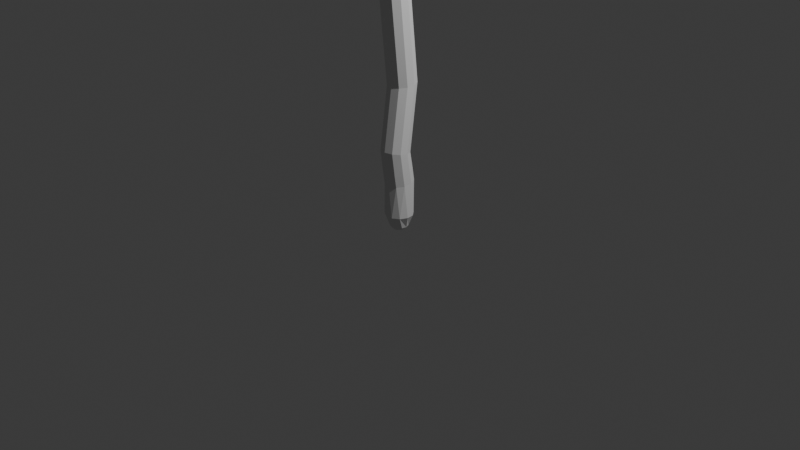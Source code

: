 # Source: staff.blend  (saved by Blender 4.0.36; exported with 4.5.12 LTS)
import bpy
from mathutils import Matrix  # noqa: F401  (used for matrix-valued properties, if any)

bpy.ops.wm.read_factory_settings(use_empty=True)
scene = bpy.context.scene
scene.name = 'Scene'

# ---- collections
col_collection = bpy.data.collections.new('Collection'); scene.collection.children.link(col_collection)

# ---- world
world_world = bpy.data.worlds.new('World'); scene.world = world_world
world_world.use_nodes = True; world_world.node_tree.nodes.clear()
_N = world_world.node_tree.nodes; _L = world_world.node_tree.links
n0 = _N.new('ShaderNodeOutputWorld'); n0.name = 'World Output'; n0.location = (300, 300)
n1 = _N.new('ShaderNodeBackground'); n1.name = 'Background'; n1.location = (10, 300)
n1.inputs[0].default_value = (0.05088, 0.05088, 0.05088, 1.0)
_L.new(n1.outputs[0], n0.inputs[0])
n0.is_active_output = True
world_world.color = (0.05088, 0.05088, 0.05088)
world_world.use_sun_shadow = False
world_world.sun_shadow_jitter_overblur = 0.0

# ---- cameras
cam_camera = bpy.data.cameras.new('Camera')
cam_camera.clip_end = 100.0
cam_camera.ortho_scale = 7.314

# ---- lights
light_light = bpy.data.lights.new('Light', 'POINT')
light_light.transmission_factor = 0.0
light_light.use_soft_falloff = False
light_light.energy = 1000.0
light_light.shadow_soft_size = 0.1
light_light.shadow_maximum_resolution = 0.006
light_light.use_absolute_resolution = True

# ---- meshes
me_cylinder = bpy.data.meshes.new('Cylinder')
me_cylinder.from_pydata([(-0.167, 0.6127, -1.0), (0.0, 1.0, 1.0), (0.1907, 0.6057, -1.0), (0.5406, 0.8413, 1.0), (0.4879, 0.4065, -1.0), (0.9096, 0.4154, 1.0), (0.6302, 0.07814, -1.0), (0.9898, -0.1423, 1.0), (0.5724, -0.275, -1.0), (0.7557, -0.6549, 1.0), (0.3329, -0.5408, -1.0), (0.2817, -0.9595, 1.0), (-0.01235, -0.6349, -1.0), (-0.2817, -0.9595, 1.0), (-0.3537, -0.5275, -1.0), (-0.7557, -0.6549, 1.0), (-0.5827, -0.2525, -1.0), (-0.9898, -0.1423, 1.0), (-0.6267, 0.1026, -1.0), (-0.9096, 0.4154, 1.0), (-0.4718, 0.4251, -1.0), (-0.5406, 0.8413, 1.0), (-0.167, 0.6127, -1.0), (0.1907, 0.6057, -1.0), (0.4879, 0.4065, -1.0), (0.6302, 0.07814, -1.0), (0.5724, -0.275, -1.0), (0.3329, -0.5408, -1.0), (-0.01235, -0.6349, -1.0), (-0.3537, -0.5275, -1.0), (-0.5827, -0.2525, -1.0), (-0.6267, 0.1026, -1.0), (-0.4718, 0.4251, -1.0), (-0.167, 0.6127, -1.0), (0.1907, 0.6057, -1.0), (0.4879, 0.4065, -1.0), (0.6302, 0.07814, -1.0), (0.5724, -0.275, -1.0), (0.3329, -0.5408, -1.0), (-0.01235, -0.6349, -1.0), (-0.3537, -0.5275, -1.0), (-0.5827, -0.2525, -1.0), (-0.6267, 0.1026, -1.0), (-0.4718, 0.4251, -1.0), (-0.1152, 0.4227, -1.467), (0.1316, 0.4179, -1.467), (0.3367, 0.2804, -1.467), (0.4348, 0.05391, -1.467), (0.395, -0.1897, -1.467), (0.2297, -0.3731, -1.467), (-0.008519, -0.4381, -1.467), (-0.244, -0.3639, -1.467), (-0.402, -0.1742, -1.467), (-0.4324, 0.07078, -1.467), (-0.3255, 0.2933, -1.467), (-0.1187, 0.1659, -1.608), (-0.01012, 0.2037, -1.608), (0.1016, 0.1769, -1.608), (0.1811, 0.09384, -1.608), (0.2031, -0.01897, -1.608), (0.1606, -0.1258, -1.608), (0.06711, -0.1926, -1.608), (-0.04768, -0.1983, -1.608), (-0.1473, -0.1411, -1.608), (-0.2002, -0.03901, -1.608), (-0.1895, 0.07542, -1.608), (0.5406, 0.8413, 1.0), (0.0, 1.0, 1.0), (0.9096, 0.4154, 1.0), (0.9898, -0.1423, 1.0), (0.7557, -0.6549, 1.0), (0.2817, -0.9595, 1.0), (-0.2817, -0.9595, 1.0), (-0.7557, -0.6549, 1.0), (-0.9898, -0.1423, 1.0), (-0.9096, 0.4154, 1.0), (-0.5406, 0.8413, 1.0), (0.7308, 0.6744, 6.735), (0.2457, 0.9576, 6.835), (0.9838, 0.177, 6.558), (0.9245, -0.3765, 6.361), (0.5717, -0.8105, 6.207), (0.03735, -0.9872, 6.144), (-0.5088, -0.8504, 6.193), (-0.8935, -0.4437, 6.338), (-0.9944, 0.104, 6.532), (-0.7797, 0.6186, 6.715), (-0.3174, 0.9368, 6.828), (0.7308, 0.5489, 8.541), (0.2457, 0.8322, 8.641), (0.9838, 0.05158, 8.364), (0.9245, -0.502, 8.168), (0.5717, -0.936, 8.014), (0.03735, -1.113, 7.951), (-0.5088, -0.9759, 7.999), (-0.8935, -0.5691, 8.144), (-0.9944, -0.02146, 8.338), (-0.7797, 0.4932, 8.521), (-0.3174, 0.8114, 8.634), (0.7308, 0.5489, 8.541), (0.2457, 0.8322, 8.641), (0.9838, 0.05158, 8.364), (0.9245, -0.502, 8.168), (0.5717, -0.936, 8.014), (0.03735, -1.113, 7.951), (-0.5088, -0.9759, 7.999), (-0.8935, -0.5691, 8.144), (-0.9944, -0.02146, 8.338), (-0.7797, 0.4932, 8.521), (-0.3174, 0.8114, 8.634), (0.7308, 0.3207, 11.42), (0.2457, 0.6049, 11.33), (0.9838, -0.1783, 11.57), (0.9245, -0.7337, 11.73), (0.5717, -1.169, 11.87), (0.03735, -1.346, 11.92), (-0.5088, -1.209, 11.88), (-0.8935, -0.801, 11.75), (-0.9944, -0.2515, 11.59), (-0.7797, 0.2648, 11.43), (-0.3174, 0.5841, 11.34), (0.7308, 0.9331, 22.1), (0.2457, 1.218, 22.16), (0.9838, 0.4324, 21.98), (0.9245, -0.125, 21.85), (0.5717, -0.562, 21.75), (0.03735, -0.7399, 21.7), (-0.5088, -0.6022, 21.74), (-0.8935, -0.1926, 21.83), (-0.9944, 0.3588, 21.96), (-0.7797, 0.877, 22.08), (-0.3174, 1.197, 22.16), (0.7308, 0.1748, 38.57), (0.2457, 0.4615, 38.56), (0.9838, -0.3286, 38.6), (0.9245, -0.8888, 38.62), (0.5717, -1.328, 38.64), (0.03735, -1.507, 38.64), (-0.5088, -1.368, 38.64), (-0.8935, -0.9567, 38.62), (-0.9944, -0.4025, 38.6), (-0.7797, 0.1184, 38.58), (-0.3174, 0.4404, 38.56), (0.7308, 0.2236, 44.63), (0.2457, 0.5103, 44.64), (0.9838, -0.2798, 44.61), (0.9245, -0.8401, 44.6), (0.5717, -1.279, 44.58), (0.03734, -1.458, 44.58), (-0.5088, -1.32, 44.58), (-0.8935, -0.9081, 44.59), (-0.9944, -0.3538, 44.61), (-0.7797, 0.1671, 44.63), (-0.3174, 0.4892, 44.64), (0.7308, 0.2236, 44.63), (0.2457, 0.5103, 44.64), (0.9838, -0.2798, 44.61), (0.9245, -0.8401, 44.6), (0.5717, -1.279, 44.58), (0.03734, -1.458, 44.58), (-0.5088, -1.32, 44.58), (-0.8935, -0.9081, 44.59), (-0.9944, -0.3538, 44.61), (-0.7797, 0.1671, 44.63), (-0.3174, 0.4892, 44.64), (0.7308, 0.194, 49.25), (0.2457, 0.4799, 49.2), (0.9838, -0.3081, 49.33), (0.9245, -0.867, 49.42), (0.5717, -1.305, 49.49), (0.03734, -1.483, 49.52), (-0.5088, -1.345, 49.5), (-0.8935, -0.9347, 49.43), (-0.9944, -0.3819, 49.34), (-0.7797, 0.1377, 49.26), (-0.3174, 0.459, 49.2), (0.7308, 0.2615, 51.39), (0.2457, 0.5482, 51.38), (0.9838, -0.242, 51.39), (0.9245, -0.8023, 51.4), (0.5717, -1.242, 51.41), (0.03735, -1.42, 51.41), (-0.5088, -1.282, 51.41), (-0.8935, -0.8702, 51.4), (-0.9944, -0.3159, 51.39), (-0.7797, 0.205, 51.39), (-0.3174, 0.5271, 51.38), (0.7308, 0.2566, 57.45), (0.2457, 0.534, 57.61), (0.9838, -0.2305, 57.16), (0.9245, -0.7726, 56.84), (0.5717, -1.198, 56.59), (0.03735, -1.371, 56.49), (-0.5088, -1.237, 56.57), (-0.8935, -0.8384, 56.8), (-0.9944, -0.302, 57.12), (-0.7797, 0.202, 57.42), (-0.3174, 0.5137, 57.6), (0.7308, -0.04653, 60.0), (0.2457, 0.2166, 60.26), (0.9838, -0.5086, 59.55), (0.9245, -1.023, 59.05), (0.5717, -1.426, 58.65), (0.03735, -1.59, 58.49), (-0.5088, -1.463, 58.61), (-0.8935, -1.085, 58.98), (-0.9944, -0.5764, 59.48), (-0.7797, -0.09834, 59.95), (-0.3174, 0.1973, 60.24), (0.7308, -0.8886, 64.09), (0.2457, -0.6912, 64.56), (0.9838, -1.235, 63.26), (0.9245, -1.621, 62.35), (0.5717, -1.924, 61.63), (0.03734, -2.047, 61.33), (-0.5088, -1.951, 61.56), (-0.8935, -1.668, 62.23), (-0.9944, -1.286, 63.14), (-0.7797, -0.9275, 64.0), (-0.3174, -0.7057, 64.53), (0.7308, -2.549, 67.44), (0.2457, -2.462, 68.06), (0.9838, -2.702, 66.36), (0.9245, -2.872, 65.15), (0.5717, -3.006, 64.2), (0.03734, -3.06, 63.82), (-0.5089, -3.018, 64.12), (-0.8935, -2.893, 65.0), (-0.9944, -2.724, 66.2), (-0.7797, -2.566, 67.32), (-0.3174, -2.468, 68.02), (0.7308, -4.128, 68.38), (0.2457, -3.92, 68.83), (0.9838, -4.494, 67.6), (0.9245, -4.902, 66.73), (0.5717, -5.222, 66.05), (0.03734, -5.352, 65.77), (-0.5089, -5.251, 65.99), (-0.8935, -4.951, 66.62), (-0.9945, -4.548, 67.48), (-0.7797, -4.169, 68.29), (-0.3174, -3.935, 68.79), (0.7308, -4.92, 70.16), (0.2457, -4.659, 70.42), (0.9838, -5.379, 69.69), (0.9245, -5.89, 69.17), (0.5717, -6.29, 68.76), (0.03734, -6.453, 68.59), (-0.5089, -6.327, 68.72), (-0.8935, -5.952, 69.1), (-0.9945, -5.446, 69.62), (-0.7797, -4.972, 70.1), (-0.3174, -4.678, 70.4), (0.7308, -5.756, 74.17), (0.2457, -5.471, 74.24), (0.9838, -6.256, 74.04), (0.9245, -6.813, 73.9), (0.5717, -7.249, 73.78), (0.03734, -7.427, 73.74), (-0.5089, -7.289, 73.77), (-0.8935, -6.88, 73.88), (-0.9945, -6.33, 74.02), (-0.7797, -5.812, 74.16), (-0.3174, -5.492, 74.24), (0.7308, -6.122, 81.18), (0.2457, -5.835, 81.15), (0.9838, -6.624, 81.24), (0.9245, -7.184, 81.3), (0.5717, -7.623, 81.35), (0.03733, -7.801, 81.37), (-0.5089, -7.663, 81.36), (-0.8935, -7.252, 81.31), (-0.9945, -6.698, 81.25), (-0.7797, -6.178, 81.19), (-0.3174, -5.856, 81.15), (0.7308, -6.122, 81.18), (0.2457, -5.835, 81.15), (0.9838, -6.624, 81.24), (0.9245, -7.184, 81.3), (0.5717, -7.623, 81.35), (0.03733, -7.801, 81.37), (-0.5089, -7.663, 81.36), (-0.8935, -7.252, 81.31), (-0.9945, -6.698, 81.25), (-0.7797, -6.178, 81.19), (-0.3174, -5.856, 81.15), (0.2457, -5.471, 74.24), (0.7308, -6.118, 81.57), (0.2457, -5.835, 81.47), (0.9838, -6.614, 81.76), (0.9245, -7.167, 81.97), (0.5717, -7.6, 82.14), (0.03733, -7.776, 82.21), (-0.5089, -7.64, 82.15), (-0.8935, -7.234, 82.0), (-0.9945, -6.687, 81.79), (-0.7797, -6.173, 81.59), (-0.3174, -5.856, 81.47), (0.7308, -6.012, 84.34), (0.2457, -5.794, 83.91), (0.9838, -6.393, 85.08), (0.9245, -6.818, 85.91), (0.5717, -7.151, 86.55), (0.03733, -7.286, 86.82), (-0.5089, -7.181, 86.61), (-0.8935, -6.869, 86.01), (-0.9945, -6.449, 85.19), (-0.7797, -6.054, 84.42), (-0.3174, -5.81, 83.94), (0.7308, -5.586, 85.5), (0.2457, -5.407, 84.99), (0.9838, -5.899, 86.39), (0.9245, -6.248, 87.38), (0.5717, -6.521, 88.16), (0.03733, -6.632, 88.47), (-0.5089, -6.546, 88.23), (-0.8935, -6.29, 87.5), (-0.9945, -5.945, 86.52), (-0.7797, -5.621, 85.6), (-0.3174, -5.42, 85.03), (0.7308, -5.35, 86.06), (0.2457, -5.269, 85.44), (0.9838, -5.493, 87.16), (0.9245, -5.652, 88.37), (0.5717, -5.776, 89.32), (0.03733, -5.827, 89.71), (-0.5089, -5.788, 89.41), (-0.8935, -5.671, 88.52), (-0.9945, -5.514, 87.32), (-0.7797, -5.366, 86.19), (-0.3174, -5.275, 85.49), (0.7308, -4.532, 86.61), (0.2457, -4.451, 85.99), (0.9838, -4.675, 87.7), (0.9245, -4.834, 88.92), (0.5717, -4.959, 89.87), (0.03733, -5.009, 90.26), (-0.5089, -4.97, 89.96), (-0.8935, -4.853, 89.06), (-0.9945, -4.696, 87.86), (-0.7797, -4.548, 86.73), (-0.3174, -4.457, 86.03), (0.7307, -3.25, 87.47), (0.2457, -3.168, 86.85), (0.9838, -3.392, 88.56), (0.9245, -3.551, 89.78), (0.5717, -3.676, 90.73), (0.03733, -3.727, 91.12), (-0.5089, -3.687, 90.82), (-0.8935, -3.571, 89.92), (-0.9945, -3.413, 88.72), (-0.7797, -3.266, 87.59), (-0.3174, -3.174, 86.89), (0.7307, -2.571, 87.98), (0.2457, -2.566, 87.33), (0.9838, -2.579, 89.12), (0.9245, -2.588, 90.39), (0.5717, -2.595, 91.38), (0.03733, -2.598, 91.78), (-0.5089, -2.596, 91.47), (-0.8935, -2.589, 90.54), (-0.9945, -2.58, 89.29), (-0.7797, -2.572, 88.11), (-0.3174, -2.566, 87.38), (0.7307, -1.243, 88.08), (0.2457, -1.308, 87.44), (0.9838, -1.129, 89.19), (0.9245, -1.001, 90.42), (0.5717, -0.9016, 91.39), (0.03733, -0.861, 91.78), (-0.5089, -0.8924, 91.48), (-0.8935, -0.986, 90.57), (-0.9945, -1.112, 89.35), (-0.7797, -1.23, 88.2), (-0.3174, -1.303, 87.49), (0.7307, 0.1143, 87.45), (0.2457, -0.04044, 86.91), (0.9838, 0.3859, 88.41), (0.9245, 0.6882, 89.48), (0.5717, 0.9252, 90.31), (0.03733, 1.022, 90.65), (-0.5089, 0.947, 90.39), (-0.8935, 0.7248, 89.61), (-0.9945, 0.4258, 88.55), (-0.7797, 0.1447, 87.56), (-0.3174, -0.02908, 86.95), (0.7307, 1.34, 85.77), (0.2457, 1.117, 85.36), (0.9838, 1.731, 86.49), (0.9245, 2.166, 87.28), (0.5717, 2.507, 87.91), (0.03732, 2.646, 88.16), (-0.5089, 2.539, 87.97), (-0.8935, 2.219, 87.38), (-0.9945, 1.788, 86.59), (-0.7797, 1.384, 85.85), (-0.3174, 1.133, 85.39), (0.7307, 2.722, 82.2), (0.2457, 2.441, 82.07), (0.9838, 3.216, 82.42), (0.9245, 3.766, 82.66), (0.5717, 4.197, 82.85), (0.03732, 4.373, 82.93), (-0.5089, 4.237, 82.87), (-0.8935, 3.833, 82.69), (-0.9945, 3.289, 82.45), (-0.7797, 2.778, 82.22), (-0.3174, 2.462, 82.08), (0.6545, 3.193, 80.56), (0.3567, 2.898, 80.48), (0.7446, 3.598, 80.72), (0.5982, 3.985, 80.9), (0.2619, 4.23, 81.05), (-0.1576, 4.257, 81.11), (-0.527, 4.055, 81.07), (-0.7292, 3.69, 80.94), (-0.6998, 3.277, 80.76), (-0.4483, 2.948, 80.59), (-0.05442, 2.806, 80.49), (0.4161, 3.377, 79.82), (0.2179, 3.18, 79.76), (0.476, 3.646, 79.92), (0.3786, 3.904, 80.04), (0.1548, 4.067, 80.14), (-0.1244, 4.084, 80.18), (-0.3703, 3.95, 80.16), (-0.5048, 3.707, 80.07), (-0.4852, 3.433, 79.95), (-0.3178, 3.213, 79.84), (-0.05572, 3.119, 79.77), (0.2525, 3.483, 79.59), (0.1257, 3.357, 79.56), (0.2909, 3.655, 79.66), (0.2286, 3.82, 79.74), (0.08537, 3.924, 79.8), (-0.09323, 3.936, 79.83), (-0.2505, 3.85, 79.81), (-0.3366, 3.694, 79.75), (-0.3241, 3.519, 79.68), (-0.217, 3.378, 79.61), (-0.0493, 3.318, 79.56)], [], [(0, 1, 3, 2), (2, 3, 5, 4), (4, 5, 7, 6), (6, 7, 9, 8), (8, 9, 11, 10), (10, 11, 13, 12), (12, 13, 15, 14), (14, 15, 17, 16), (16, 17, 19, 18), (15, 13, 72, 73), (18, 19, 21, 20), (20, 21, 1, 0), (12, 14, 29, 28), (25, 26, 37, 36), (10, 12, 28, 27), (8, 10, 27, 26), (6, 8, 26, 25), (0, 2, 23, 22), (4, 6, 25, 24), (20, 0, 22, 32), (2, 4, 24, 23), (18, 20, 32, 31), (16, 18, 31, 30), (14, 16, 30, 29), (38, 39, 50, 49), (32, 22, 33, 43), (22, 23, 34, 33), (29, 30, 41, 40), (26, 27, 38, 37), (23, 24, 35, 34), (30, 31, 42, 41), (27, 28, 39, 38), (24, 25, 36, 35), (31, 32, 43, 42), (28, 29, 40, 39), (48, 49, 60, 59), (35, 36, 47, 46), (42, 43, 54, 53), (39, 40, 51, 50), (36, 37, 48, 47), (43, 33, 44, 54), (33, 34, 45, 44), (40, 41, 52, 51), (37, 38, 49, 48), (34, 35, 46, 45), (41, 42, 53, 52), (55, 56, 57, 58, 59, 60, 61, 62, 63, 64, 65), (45, 46, 57, 56), (52, 53, 64, 63), (49, 50, 61, 60), (46, 47, 58, 57), (53, 54, 65, 64), (50, 51, 62, 61), (47, 48, 59, 58), (54, 44, 55, 65), (44, 45, 56, 55), (51, 52, 63, 62), (68, 66, 77, 79), (13, 11, 71, 72), (11, 9, 70, 71), (9, 7, 69, 70), (3, 1, 67, 66), (7, 5, 68, 69), (1, 21, 76, 67), (5, 3, 66, 68), (21, 19, 75, 76), (19, 17, 74, 75), (17, 15, 73, 74), (81, 80, 91, 92), (75, 74, 85, 86), (72, 71, 82, 83), (69, 68, 79, 80), (76, 75, 86, 87), (73, 72, 83, 84), (70, 69, 80, 81), (67, 76, 87, 78), (66, 67, 78, 77), (74, 73, 84, 85), (71, 70, 81, 82), (97, 96, 107, 108), (78, 87, 98, 89), (77, 78, 89, 88), (85, 84, 95, 96), (82, 81, 92, 93), (79, 77, 88, 90), (86, 85, 96, 97), (83, 82, 93, 94), (80, 79, 90, 91), (87, 86, 97, 98), (84, 83, 94, 95), (103, 102, 113, 114), (94, 93, 104, 105), (91, 90, 101, 102), (98, 97, 108, 109), (95, 94, 105, 106), (92, 91, 102, 103), (89, 98, 109, 100), (88, 89, 100, 99), (96, 95, 106, 107), (93, 92, 103, 104), (90, 88, 99, 101), (116, 115, 126, 127), (100, 109, 120, 111), (99, 100, 111, 110), (107, 106, 117, 118), (104, 103, 114, 115), (101, 99, 110, 112), (108, 107, 118, 119), (105, 104, 115, 116), (102, 101, 112, 113), (109, 108, 119, 120), (106, 105, 116, 117), (122, 131, 142, 133), (113, 112, 123, 124), (120, 119, 130, 131), (117, 116, 127, 128), (114, 113, 124, 125), (111, 120, 131, 122), (110, 111, 122, 121), (118, 117, 128, 129), (115, 114, 125, 126), (112, 110, 121, 123), (119, 118, 129, 130), (138, 137, 148, 149), (121, 122, 133, 132), (129, 128, 139, 140), (126, 125, 136, 137), (123, 121, 132, 134), (130, 129, 140, 141), (127, 126, 137, 138), (124, 123, 134, 135), (131, 130, 141, 142), (128, 127, 138, 139), (125, 124, 135, 136), (143, 144, 155, 154), (135, 134, 145, 146), (142, 141, 152, 153), (139, 138, 149, 150), (136, 135, 146, 147), (133, 142, 153, 144), (132, 133, 144, 143), (140, 139, 150, 151), (137, 136, 147, 148), (134, 132, 143, 145), (141, 140, 151, 152), (157, 156, 167, 168), (151, 150, 161, 162), (148, 147, 158, 159), (145, 143, 154, 156), (152, 151, 162, 163), (149, 148, 159, 160), (146, 145, 156, 157), (153, 152, 163, 164), (150, 149, 160, 161), (147, 146, 157, 158), (144, 153, 164, 155), (172, 171, 182, 183), (164, 163, 174, 175), (161, 160, 171, 172), (158, 157, 168, 169), (155, 164, 175, 166), (154, 155, 166, 165), (162, 161, 172, 173), (159, 158, 169, 170), (156, 154, 165, 167), (163, 162, 173, 174), (160, 159, 170, 171), (178, 176, 187, 189), (169, 168, 179, 180), (166, 175, 186, 177), (165, 166, 177, 176), (173, 172, 183, 184), (170, 169, 180, 181), (167, 165, 176, 178), (174, 173, 184, 185), (171, 170, 181, 182), (168, 167, 178, 179), (175, 174, 185, 186), (191, 190, 201, 202), (185, 184, 195, 196), (182, 181, 192, 193), (179, 178, 189, 190), (186, 185, 196, 197), (183, 182, 193, 194), (180, 179, 190, 191), (177, 186, 197, 188), (176, 177, 188, 187), (184, 183, 194, 195), (181, 180, 191, 192), (207, 206, 217, 218), (188, 197, 208, 199), (187, 188, 199, 198), (195, 194, 205, 206), (192, 191, 202, 203), (189, 187, 198, 200), (196, 195, 206, 207), (193, 192, 203, 204), (190, 189, 200, 201), (197, 196, 207, 208), (194, 193, 204, 205), (213, 212, 223, 224), (204, 203, 214, 215), (201, 200, 211, 212), (208, 207, 218, 219), (205, 204, 215, 216), (202, 201, 212, 213), (199, 208, 219, 210), (198, 199, 210, 209), (206, 205, 216, 217), (203, 202, 213, 214), (200, 198, 209, 211), (226, 225, 236, 237), (210, 219, 230, 221), (209, 210, 221, 220), (217, 216, 227, 228), (214, 213, 224, 225), (211, 209, 220, 222), (218, 217, 228, 229), (215, 214, 225, 226), (212, 211, 222, 223), (219, 218, 229, 230), (216, 215, 226, 227), (232, 241, 252, 243), (223, 222, 233, 234), (230, 229, 240, 241), (227, 226, 237, 238), (224, 223, 234, 235), (221, 230, 241, 232), (220, 221, 232, 231), (228, 227, 238, 239), (225, 224, 235, 236), (222, 220, 231, 233), (229, 228, 239, 240), (248, 247, 258, 259), (231, 232, 243, 242), (239, 238, 249, 250), (236, 235, 246, 247), (233, 231, 242, 244), (240, 239, 250, 251), (237, 236, 247, 248), (234, 233, 244, 245), (241, 240, 251, 252), (238, 237, 248, 249), (235, 234, 245, 246), (253, 254, 265, 264), (245, 244, 255, 256), (252, 251, 262, 263), (249, 248, 259, 260), (246, 245, 256, 257), (243, 252, 263, 254), (242, 243, 254, 253), (250, 249, 260, 261), (247, 246, 257, 258), (244, 242, 253, 255), (251, 250, 261, 262), (261, 260, 271, 272), (258, 257, 268, 269), (255, 253, 264, 266), (262, 261, 272, 273), (259, 258, 269, 270), (256, 255, 266, 267), (263, 262, 273, 274), (260, 259, 270, 271), (257, 256, 267, 268), (254, 263, 274, 265), (267, 266, 277, 278), (280, 279, 291, 292), (274, 273, 284, 285), (271, 270, 281, 282), (268, 267, 278, 279), (265, 274, 285, 276), (264, 265, 276, 275), (272, 271, 282, 283), (269, 268, 279, 280), (254, 265, 276, 286), (266, 264, 275, 277), (273, 272, 283, 284), (270, 269, 280, 281), (295, 294, 305, 306), (277, 275, 287, 289), (284, 283, 295, 296), (281, 280, 292, 293), (278, 277, 289, 290), (285, 284, 296, 297), (282, 281, 293, 294), (279, 278, 290, 291), (276, 285, 297, 288), (275, 276, 288, 287), (283, 282, 294, 295), (301, 300, 311, 312), (292, 291, 302, 303), (289, 287, 298, 300), (296, 295, 306, 307), (293, 292, 303, 304), (290, 289, 300, 301), (297, 296, 307, 308), (294, 293, 304, 305), (291, 290, 301, 302), (288, 297, 308, 299), (287, 288, 299, 298), (314, 313, 324, 325), (308, 307, 318, 319), (305, 304, 315, 316), (302, 301, 312, 313), (299, 308, 319, 310), (298, 299, 310, 309), (306, 305, 316, 317), (303, 302, 313, 314), (300, 298, 309, 311), (307, 306, 317, 318), (304, 303, 314, 315), (330, 329, 340, 341), (311, 309, 320, 322), (318, 317, 328, 329), (315, 314, 325, 326), (312, 311, 322, 323), (319, 318, 329, 330), (316, 315, 326, 327), (313, 312, 323, 324), (310, 319, 330, 321), (309, 310, 321, 320), (317, 316, 327, 328), (338, 337, 348, 349), (327, 326, 337, 338), (324, 323, 334, 335), (321, 330, 341, 332), (320, 321, 332, 331), (328, 327, 338, 339), (325, 324, 335, 336), (322, 320, 331, 333), (329, 328, 339, 340), (326, 325, 336, 337), (323, 322, 333, 334), (346, 345, 356, 357), (335, 334, 345, 346), (332, 341, 352, 343), (331, 332, 343, 342), (339, 338, 349, 350), (336, 335, 346, 347), (333, 331, 342, 344), (340, 339, 350, 351), (337, 336, 347, 348), (334, 333, 344, 345), (341, 340, 351, 352), (359, 358, 369, 370), (343, 352, 363, 354), (342, 343, 354, 353), (350, 349, 360, 361), (347, 346, 357, 358), (344, 342, 353, 355), (351, 350, 361, 362), (348, 347, 358, 359), (345, 344, 355, 356), (352, 351, 362, 363), (349, 348, 359, 360), (374, 373, 384, 385), (356, 355, 366, 367), (363, 362, 373, 374), (360, 359, 370, 371), (357, 356, 367, 368), (354, 363, 374, 365), (353, 354, 365, 364), (361, 360, 371, 372), (358, 357, 368, 369), (355, 353, 364, 366), (362, 361, 372, 373), (380, 379, 390, 391), (371, 370, 381, 382), (368, 367, 378, 379), (365, 374, 385, 376), (364, 365, 376, 375), (372, 371, 382, 383), (369, 368, 379, 380), (366, 364, 375, 377), (373, 372, 383, 384), (370, 369, 380, 381), (367, 366, 377, 378), (393, 392, 403, 404), (377, 375, 386, 388), (384, 383, 394, 395), (381, 380, 391, 392), (378, 377, 388, 389), (385, 384, 395, 396), (382, 381, 392, 393), (379, 378, 389, 390), (376, 385, 396, 387), (375, 376, 387, 386), (383, 382, 393, 394), (399, 397, 408, 410), (390, 389, 400, 401), (387, 396, 407, 398), (386, 387, 398, 397), (394, 393, 404, 405), (391, 390, 401, 402), (388, 386, 397, 399), (395, 394, 405, 406), (392, 391, 402, 403), (389, 388, 399, 400), (396, 395, 406, 407), (415, 414, 425, 426), (406, 405, 416, 417), (403, 402, 413, 414), (400, 399, 410, 411), (407, 406, 417, 418), (404, 403, 414, 415), (401, 400, 411, 412), (398, 407, 418, 409), (397, 398, 409, 408), (405, 404, 415, 416), (402, 401, 412, 413), (429, 428, 439, 440), (412, 411, 422, 423), (409, 418, 429, 420), (408, 409, 420, 419), (416, 415, 426, 427), (413, 412, 423, 424), (410, 408, 419, 421), (417, 416, 427, 428), (414, 413, 424, 425), (411, 410, 421, 422), (418, 417, 428, 429), (430, 431, 440, 439, 438, 437, 436, 435, 434, 433, 432), (426, 425, 436, 437), (423, 422, 433, 434), (420, 429, 440, 431), (419, 420, 431, 430), (427, 426, 437, 438), (424, 423, 434, 435), (421, 419, 430, 432), (428, 427, 438, 439), (425, 424, 435, 436), (422, 421, 432, 433)])
_uv = me_cylinder.uv_layers.new(name='UVMap')
_uv.uv.foreach_set('vector', [1.0, 0.5, 1.0, 1.0, 0.9091, 1.0, 0.9091, 0.5, 0.9091, 0.5, 0.9091, 1.0, 0.8182, 1.0, 0.8182, 0.5, 0.8182, 0.5, 0.8182, 1.0, 0.7273, 1.0, 0.7273, 0.5, 0.7273, 0.5, 0.7273, 1.0, 0.6364, 1.0, 0.6364, 0.5, 0.6364, 0.5, 0.6364, 1.0, 0.5455, 1.0, 0.5455, 0.5, 0.5455, 0.5, 0.5455, 1.0, 0.4545, 1.0, 0.4545, 0.5, 0.4545, 0.5, 0.4545, 1.0, 0.3636, 1.0, 0.3636, 0.5, 0.3636, 0.5, 0.3636, 1.0, 0.2727, 1.0, 0.2727, 0.5, 0.2727, 0.5, 0.2727, 1.0, 0.1818, 1.0, 0.1818, 0.5, 0.3636, 1.0, 0.4545, 1.0, 0.4545, 1.0, 0.3636, 1.0, 0.1818, 0.5, 0.1818, 1.0, 0.09091, 1.0, 0.09091, 0.5, 0.09091, 0.5, 0.09091, 1.0, -1.788e-07, 1.0, -1.788e-07, 0.5, 0.4545, 0.5, 0.3636, 0.5, 0.3636, 0.5, 0.4545, 0.5, 0.7273, 0.5, 0.6364, 0.5, 0.6364, 0.5, 0.7273, 0.5, 0.5455, 0.5, 0.4545, 0.5, 0.4545, 0.5, 0.5455, 0.5, 0.6364, 0.5, 0.5455, 0.5, 0.5455, 0.5, 0.6364, 0.5, 0.7273, 0.5, 0.6364, 0.5, 0.6364, 0.5, 0.7273, 0.5, 1.0, 0.5, 0.9091, 0.5, 0.9091, 0.5, 1.0, 0.5, 0.8182, 0.5, 0.7273, 0.5, 0.7273, 0.5, 0.8182, 0.5, 0.09091, 0.5, -1.788e-07, 0.5, -1.788e-07, 0.5, 0.09091, 0.5, 0.9091, 0.5, 0.8182, 0.5, 0.8182, 0.5, 0.9091, 0.5, 0.1818, 0.5, 0.09091, 0.5, 0.09091, 0.5, 0.1818, 0.5, 0.2727, 0.5, 0.1818, 0.5, 0.1818, 0.5, 0.2727, 0.5, 0.3636, 0.5, 0.2727, 0.5, 0.2727, 0.5, 0.3636, 0.5, 0.5455, 0.5, 0.4545, 0.5, 0.4545, 0.5, 0.5455, 0.5, 0.09091, 0.5, -1.788e-07, 0.5, -1.788e-07, 0.5, 0.09091, 0.5, 1.0, 0.5, 0.9091, 0.5, 0.9091, 0.5, 1.0, 0.5, 0.3636, 0.5, 0.2727, 0.5, 0.2727, 0.5, 0.3636, 0.5, 0.6364, 0.5, 0.5455, 0.5, 0.5455, 0.5, 0.6364, 0.5, 0.9091, 0.5, 0.8182, 0.5, 0.8182, 0.5, 0.9091, 0.5, 0.2727, 0.5, 0.1818, 0.5, 0.1818, 0.5, 0.2727, 0.5, 0.5455, 0.5, 0.4545, 0.5, 0.4545, 0.5, 0.5455, 0.5, 0.8182, 0.5, 0.7273, 0.5, 0.7273, 0.5, 0.8182, 0.5, 0.1818, 0.5, 0.09091, 0.5, 0.09091, 0.5, 0.1818, 0.5, 0.4545, 0.5, 0.3636, 0.5, 0.3636, 0.5, 0.4545, 0.5, 0.6364, 0.5, 0.5455, 0.5, 0.5455, 0.5, 0.6364, 0.5, 0.8182, 0.5, 0.7273, 0.5, 0.7273, 0.5, 0.8182, 0.5, 0.1818, 0.5, 0.09091, 0.5, 0.09091, 0.5, 0.1818, 0.5, 0.4545, 0.5, 0.3636, 0.5, 0.3636, 0.5, 0.4545, 0.5, 0.7273, 0.5, 0.6364, 0.5, 0.6364, 0.5, 0.7273, 0.5, 0.09091, 0.5, -1.788e-07, 0.5, -1.788e-07, 0.5, 0.09091, 0.5, 1.0, 0.5, 0.9091, 0.5, 0.9091, 0.5, 1.0, 0.5, 0.3636, 0.5, 0.2727, 0.5, 0.2727, 0.5, 0.3636, 0.5, 0.6364, 0.5, 0.5455, 0.5, 0.5455, 0.5, 0.6364, 0.5, 0.9091, 0.5, 0.8182, 0.5, 0.8182, 0.5, 0.9091, 0.5, 0.2727, 0.5, 0.1818, 0.5, 0.1818, 0.5, 0.2727, 0.5, 0.75, 0.49, 0.8798, 0.4519, 0.9683, 0.3497, 0.9876, 0.2158, 0.9314, 0.09283, 0.8176, 0.01972, 0.6824, 0.01972, 0.5686, 0.09283, 0.5124, 0.2158, 0.5317, 0.3497, 0.6202, 0.4519, 0.9091, 0.5, 0.8182, 0.5, 0.8182, 0.5, 0.9091, 0.5, 0.2727, 0.5, 0.1818, 0.5, 0.1818, 0.5, 0.2727, 0.5, 0.5455, 0.5, 0.4545, 0.5, 0.4545, 0.5, 0.5455, 0.5, 0.8182, 0.5, 0.7273, 0.5, 0.7273, 0.5, 0.8182, 0.5, 0.1818, 0.5, 0.09091, 0.5, 0.09091, 0.5, 0.1818, 0.5, 0.4545, 0.5, 0.3636, 0.5, 0.3636, 0.5, 0.4545, 0.5, 0.7273, 0.5, 0.6364, 0.5, 0.6364, 0.5, 0.7273, 0.5, 0.09091, 0.5, -1.788e-07, 0.5, -1.788e-07, 0.5, 0.09091, 0.5, 1.0, 0.5, 0.9091, 0.5, 0.9091, 0.5, 1.0, 0.5, 0.3636, 0.5, 0.2727, 0.5, 0.2727, 0.5, 0.3636, 0.5, 0.8182, 1.0, 0.9091, 1.0, 0.9091, 1.0, 0.8182, 1.0, 0.4545, 1.0, 0.5455, 1.0, 0.5455, 1.0, 0.4545, 1.0, 0.5455, 1.0, 0.6364, 1.0, 0.6364, 1.0, 0.5455, 1.0, 0.6364, 1.0, 0.7273, 1.0, 0.7273, 1.0, 0.6364, 1.0, 0.9091, 1.0, 1.0, 1.0, 1.0, 1.0, 0.9091, 1.0, 0.7273, 1.0, 0.8182, 1.0, 0.8182, 1.0, 0.7273, 1.0, -1.788e-07, 1.0, 0.09091, 1.0, 0.09091, 1.0, -1.788e-07, 1.0, 0.8182, 1.0, 0.9091, 1.0, 0.9091, 1.0, 0.8182, 1.0, 0.09091, 1.0, 0.1818, 1.0, 0.1818, 1.0, 0.09091, 1.0, 0.1818, 1.0, 0.2727, 1.0, 0.2727, 1.0, 0.1818, 1.0, 0.2727, 1.0, 0.3636, 1.0, 0.3636, 1.0, 0.2727, 1.0, 0.6364, 1.0, 0.7273, 1.0, 0.7273, 1.0, 0.6364, 1.0, 0.1818, 1.0, 0.2727, 1.0, 0.2727, 1.0, 0.1818, 1.0, 0.4545, 1.0, 0.5455, 1.0, 0.5455, 1.0, 0.4545, 1.0, 0.7273, 1.0, 0.8182, 1.0, 0.8182, 1.0, 0.7273, 1.0, 0.09091, 1.0, 0.1818, 1.0, 0.1818, 1.0, 0.09091, 1.0, 0.3636, 1.0, 0.4545, 1.0, 0.4545, 1.0, 0.3636, 1.0, 0.6364, 1.0, 0.7273, 1.0, 0.7273, 1.0, 0.6364, 1.0, -1.788e-07, 1.0, 0.09091, 1.0, 0.09091, 1.0, -1.788e-07, 1.0, 0.9091, 1.0, 1.0, 1.0, 1.0, 1.0, 0.9091, 1.0, 0.2727, 1.0, 0.3636, 1.0, 0.3636, 1.0, 0.2727, 1.0, 0.5455, 1.0, 0.6364, 1.0, 0.6364, 1.0, 0.5455, 1.0, 0.1818, 1.0, 0.2727, 1.0, 0.2727, 1.0, 0.1818, 1.0, -1.788e-07, 1.0, 0.09091, 1.0, 0.09091, 1.0, -1.788e-07, 1.0, 0.9091, 1.0, 1.0, 1.0, 1.0, 1.0, 0.9091, 1.0, 0.2727, 1.0, 0.3636, 1.0, 0.3636, 1.0, 0.2727, 1.0, 0.5455, 1.0, 0.6364, 1.0, 0.6364, 1.0, 0.5455, 1.0, 0.8182, 1.0, 0.9091, 1.0, 0.9091, 1.0, 0.8182, 1.0, 0.1818, 1.0, 0.2727, 1.0, 0.2727, 1.0, 0.1818, 1.0, 0.4545, 1.0, 0.5455, 1.0, 0.5455, 1.0, 0.4545, 1.0, 0.7273, 1.0, 0.8182, 1.0, 0.8182, 1.0, 0.7273, 1.0, 0.09091, 1.0, 0.1818, 1.0, 0.1818, 1.0, 0.09091, 1.0, 0.3636, 1.0, 0.4545, 1.0, 0.4545, 1.0, 0.3636, 1.0, 0.6364, 1.0, 0.7273, 1.0, 0.7273, 1.0, 0.6364, 1.0, 0.4545, 1.0, 0.5455, 1.0, 0.5455, 1.0, 0.4545, 1.0, 0.7273, 1.0, 0.8182, 1.0, 0.8182, 1.0, 0.7273, 1.0, 0.09091, 1.0, 0.1818, 1.0, 0.1818, 1.0, 0.09091, 1.0, 0.3636, 1.0, 0.4545, 1.0, 0.4545, 1.0, 0.3636, 1.0, 0.6364, 1.0, 0.7273, 1.0, 0.7273, 1.0, 0.6364, 1.0, -1.788e-07, 1.0, 0.09091, 1.0, 0.09091, 1.0, -1.788e-07, 1.0, 0.9091, 1.0, 1.0, 1.0, 1.0, 1.0, 0.9091, 1.0, 0.2727, 1.0, 0.3636, 1.0, 0.3636, 1.0, 0.2727, 1.0, 0.5455, 1.0, 0.6364, 1.0, 0.6364, 1.0, 0.5455, 1.0, 0.8182, 1.0, 0.9091, 1.0, 0.9091, 1.0, 0.8182, 1.0, 0.4545, 1.0, 0.5455, 1.0, 0.5455, 1.0, 0.4545, 1.0, -1.788e-07, 1.0, 0.09091, 1.0, 0.09091, 1.0, -1.788e-07, 1.0, 0.9091, 1.0, 1.0, 1.0, 1.0, 1.0, 0.9091, 1.0, 0.2727, 1.0, 0.3636, 1.0, 0.3636, 1.0, 0.2727, 1.0, 0.5455, 1.0, 0.6364, 1.0, 0.6364, 1.0, 0.5455, 1.0, 0.8182, 1.0, 0.9091, 1.0, 0.9091, 1.0, 0.8182, 1.0, 0.1818, 1.0, 0.2727, 1.0, 0.2727, 1.0, 0.1818, 1.0, 0.4545, 1.0, 0.5455, 1.0, 0.5455, 1.0, 0.4545, 1.0, 0.7273, 1.0, 0.8182, 1.0, 0.8182, 1.0, 0.7273, 1.0, 0.09091, 1.0, 0.1818, 1.0, 0.1818, 1.0, 0.09091, 1.0, 0.3636, 1.0, 0.4545, 1.0, 0.4545, 1.0, 0.3636, 1.0, -1.788e-07, 1.0, 0.09091, 1.0, 0.09091, 1.0, -1.788e-07, 1.0, 0.7273, 1.0, 0.8182, 1.0, 0.8182, 1.0, 0.7273, 1.0, 0.09091, 1.0, 0.1818, 1.0, 0.1818, 1.0, 0.09091, 1.0, 0.3636, 1.0, 0.4545, 1.0, 0.4545, 1.0, 0.3636, 1.0, 0.6364, 1.0, 0.7273, 1.0, 0.7273, 1.0, 0.6364, 1.0, -1.788e-07, 1.0, 0.09091, 1.0, 0.09091, 1.0, -1.788e-07, 1.0, 0.9091, 1.0, 1.0, 1.0, 1.0, 1.0, 0.9091, 1.0, 0.2727, 1.0, 0.3636, 1.0, 0.3636, 1.0, 0.2727, 1.0, 0.5455, 1.0, 0.6364, 1.0, 0.6364, 1.0, 0.5455, 1.0, 0.8182, 1.0, 0.9091, 1.0, 0.9091, 1.0, 0.8182, 1.0, 0.1818, 1.0, 0.2727, 1.0, 0.2727, 1.0, 0.1818, 1.0, 0.4545, 1.0, 0.5455, 1.0, 0.5455, 1.0, 0.4545, 1.0, 0.9091, 1.0, 1.0, 1.0, 1.0, 1.0, 0.9091, 1.0, 0.2727, 1.0, 0.3636, 1.0, 0.3636, 1.0, 0.2727, 1.0, 0.5455, 1.0, 0.6364, 1.0, 0.6364, 1.0, 0.5455, 1.0, 0.8182, 1.0, 0.9091, 1.0, 0.9091, 1.0, 0.8182, 1.0, 0.1818, 1.0, 0.2727, 1.0, 0.2727, 1.0, 0.1818, 1.0, 0.4545, 1.0, 0.5455, 1.0, 0.5455, 1.0, 0.4545, 1.0, 0.7273, 1.0, 0.8182, 1.0, 0.8182, 1.0, 0.7273, 1.0, 0.09091, 1.0, 0.1818, 1.0, 0.1818, 1.0, 0.09091, 1.0, 0.3636, 1.0, 0.4545, 1.0, 0.4545, 1.0, 0.3636, 1.0, 0.6364, 1.0, 0.7273, 1.0, 0.7273, 1.0, 0.6364, 1.0, 0.9091, 1.0, 1.0, 1.0, 1.0, 1.0, 0.9091, 1.0, 0.7273, 1.0, 0.8182, 1.0, 0.8182, 1.0, 0.7273, 1.0, 0.09091, 1.0, 0.1818, 1.0, 0.1818, 1.0, 0.09091, 1.0, 0.3636, 1.0, 0.4545, 1.0, 0.4545, 1.0, 0.3636, 1.0, 0.6364, 1.0, 0.7273, 1.0, 0.7273, 1.0, 0.6364, 1.0, -1.788e-07, 1.0, 0.09091, 1.0, 0.09091, 1.0, -1.788e-07, 1.0, 0.9091, 1.0, 1.0, 1.0, 1.0, 1.0, 0.9091, 1.0, 0.2727, 1.0, 0.3636, 1.0, 0.3636, 1.0, 0.2727, 1.0, 0.5455, 1.0, 0.6364, 1.0, 0.6364, 1.0, 0.5455, 1.0, 0.8182, 1.0, 0.9091, 1.0, 0.9091, 1.0, 0.8182, 1.0, 0.1818, 1.0, 0.2727, 1.0, 0.2727, 1.0, 0.1818, 1.0, 0.7273, 1.0, 0.8182, 1.0, 0.8182, 1.0, 0.7273, 1.0, 0.2727, 1.0, 0.3636, 1.0, 0.3636, 1.0, 0.2727, 1.0, 0.5455, 1.0, 0.6364, 1.0, 0.6364, 1.0, 0.5455, 1.0, 0.8182, 1.0, 0.9091, 1.0, 0.9091, 1.0, 0.8182, 1.0, 0.1818, 1.0, 0.2727, 1.0, 0.2727, 1.0, 0.1818, 1.0, 0.4545, 1.0, 0.5455, 1.0, 0.5455, 1.0, 0.4545, 1.0, 0.7273, 1.0, 0.8182, 1.0, 0.8182, 1.0, 0.7273, 1.0, 0.09091, 1.0, 0.1818, 1.0, 0.1818, 1.0, 0.09091, 1.0, 0.3636, 1.0, 0.4545, 1.0, 0.4545, 1.0, 0.3636, 1.0, 0.6364, 1.0, 0.7273, 1.0, 0.7273, 1.0, 0.6364, 1.0, -1.788e-07, 1.0, 0.09091, 1.0, 0.09091, 1.0, -1.788e-07, 1.0, 0.3636, 1.0, 0.4545, 1.0, 0.4545, 1.0, 0.3636, 1.0, 0.09091, 1.0, 0.1818, 1.0, 0.1818, 1.0, 0.09091, 1.0, 0.3636, 1.0, 0.4545, 1.0, 0.4545, 1.0, 0.3636, 1.0, 0.6364, 1.0, 0.7273, 1.0, 0.7273, 1.0, 0.6364, 1.0, -1.788e-07, 1.0, 0.09091, 1.0, 0.09091, 1.0, -1.788e-07, 1.0, 0.9091, 1.0, 1.0, 1.0, 1.0, 1.0, 0.9091, 1.0, 0.2727, 1.0, 0.3636, 1.0, 0.3636, 1.0, 0.2727, 1.0, 0.5455, 1.0, 0.6364, 1.0, 0.6364, 1.0, 0.5455, 1.0, 0.8182, 1.0, 0.9091, 1.0, 0.9091, 1.0, 0.8182, 1.0, 0.1818, 1.0, 0.2727, 1.0, 0.2727, 1.0, 0.1818, 1.0, 0.4545, 1.0, 0.5455, 1.0, 0.5455, 1.0, 0.4545, 1.0, 0.8182, 1.0, 0.9091, 1.0, 0.9091, 1.0, 0.8182, 1.0, 0.6364, 1.0, 0.7273, 1.0, 0.7273, 1.0, 0.6364, 1.0, -1.788e-07, 1.0, 0.09091, 1.0, 0.09091, 1.0, -1.788e-07, 1.0, 0.9091, 1.0, 1.0, 1.0, 1.0, 1.0, 0.9091, 1.0, 0.2727, 1.0, 0.3636, 1.0, 0.3636, 1.0, 0.2727, 1.0, 0.5455, 1.0, 0.6364, 1.0, 0.6364, 1.0, 0.5455, 1.0, 0.8182, 1.0, 0.9091, 1.0, 0.9091, 1.0, 0.8182, 1.0, 0.1818, 1.0, 0.2727, 1.0, 0.2727, 1.0, 0.1818, 1.0, 0.4545, 1.0, 0.5455, 1.0, 0.5455, 1.0, 0.4545, 1.0, 0.7273, 1.0, 0.8182, 1.0, 0.8182, 1.0, 0.7273, 1.0, 0.09091, 1.0, 0.1818, 1.0, 0.1818, 1.0, 0.09091, 1.0, 0.6364, 1.0, 0.7273, 1.0, 0.7273, 1.0, 0.6364, 1.0, 0.1818, 1.0, 0.2727, 1.0, 0.2727, 1.0, 0.1818, 1.0, 0.4545, 1.0, 0.5455, 1.0, 0.5455, 1.0, 0.4545, 1.0, 0.7273, 1.0, 0.8182, 1.0, 0.8182, 1.0, 0.7273, 1.0, 0.09091, 1.0, 0.1818, 1.0, 0.1818, 1.0, 0.09091, 1.0, 0.3636, 1.0, 0.4545, 1.0, 0.4545, 1.0, 0.3636, 1.0, 0.6364, 1.0, 0.7273, 1.0, 0.7273, 1.0, 0.6364, 1.0, -1.788e-07, 1.0, 0.09091, 1.0, 0.09091, 1.0, -1.788e-07, 1.0, 0.9091, 1.0, 1.0, 1.0, 1.0, 1.0, 0.9091, 1.0, 0.2727, 1.0, 0.3636, 1.0, 0.3636, 1.0, 0.2727, 1.0, 0.5455, 1.0, 0.6364, 1.0, 0.6364, 1.0, 0.5455, 1.0, 0.1818, 1.0, 0.2727, 1.0, 0.2727, 1.0, 0.1818, 1.0, -1.788e-07, 1.0, 0.09091, 1.0, 0.09091, 1.0, -1.788e-07, 1.0, 0.9091, 1.0, 1.0, 1.0, 1.0, 1.0, 0.9091, 1.0, 0.2727, 1.0, 0.3636, 1.0, 0.3636, 1.0, 0.2727, 1.0, 0.5455, 1.0, 0.6364, 1.0, 0.6364, 1.0, 0.5455, 1.0, 0.8182, 1.0, 0.9091, 1.0, 0.9091, 1.0, 0.8182, 1.0, 0.1818, 1.0, 0.2727, 1.0, 0.2727, 1.0, 0.1818, 1.0, 0.4545, 1.0, 0.5455, 1.0, 0.5455, 1.0, 0.4545, 1.0, 0.7273, 1.0, 0.8182, 1.0, 0.8182, 1.0, 0.7273, 1.0, 0.09091, 1.0, 0.1818, 1.0, 0.1818, 1.0, 0.09091, 1.0, 0.3636, 1.0, 0.4545, 1.0, 0.4545, 1.0, 0.3636, 1.0, 0.6364, 1.0, 0.7273, 1.0, 0.7273, 1.0, 0.6364, 1.0, 0.4545, 1.0, 0.5455, 1.0, 0.5455, 1.0, 0.4545, 1.0, 0.7273, 1.0, 0.8182, 1.0, 0.8182, 1.0, 0.7273, 1.0, 0.09091, 1.0, 0.1818, 1.0, 0.1818, 1.0, 0.09091, 1.0, 0.3636, 1.0, 0.4545, 1.0, 0.4545, 1.0, 0.3636, 1.0, 0.6364, 1.0, 0.7273, 1.0, 0.7273, 1.0, 0.6364, 1.0, -1.788e-07, 1.0, 0.09091, 1.0, 0.09091, 1.0, -1.788e-07, 1.0, 0.9091, 1.0, 1.0, 1.0, 1.0, 1.0, 0.9091, 1.0, 0.2727, 1.0, 0.3636, 1.0, 0.3636, 1.0, 0.2727, 1.0, 0.5455, 1.0, 0.6364, 1.0, 0.6364, 1.0, 0.5455, 1.0, 0.8182, 1.0, 0.9091, 1.0, 0.9091, 1.0, 0.8182, 1.0, 0.4545, 1.0, 0.5455, 1.0, 0.5455, 1.0, 0.4545, 1.0, -1.788e-07, 1.0, 0.09091, 1.0, 0.09091, 1.0, -1.788e-07, 1.0, 0.9091, 1.0, 1.0, 1.0, 1.0, 1.0, 0.9091, 1.0, 0.2727, 1.0, 0.3636, 1.0, 0.3636, 1.0, 0.2727, 1.0, 0.5455, 1.0, 0.6364, 1.0, 0.6364, 1.0, 0.5455, 1.0, 0.8182, 1.0, 0.9091, 1.0, 0.9091, 1.0, 0.8182, 1.0, 0.1818, 1.0, 0.2727, 1.0, 0.2727, 1.0, 0.1818, 1.0, 0.4545, 1.0, 0.5455, 1.0, 0.5455, 1.0, 0.4545, 1.0, 0.7273, 1.0, 0.8182, 1.0, 0.8182, 1.0, 0.7273, 1.0, 0.09091, 1.0, 0.1818, 1.0, 0.1818, 1.0, 0.09091, 1.0, 0.3636, 1.0, 0.4545, 1.0, 0.4545, 1.0, 0.3636, 1.0, -1.788e-07, 1.0, 0.09091, 1.0, 0.09091, 1.0, -1.788e-07, 1.0, 0.7273, 1.0, 0.8182, 1.0, 0.8182, 1.0, 0.7273, 1.0, 0.09091, 1.0, 0.1818, 1.0, 0.1818, 1.0, 0.09091, 1.0, 0.3636, 1.0, 0.4545, 1.0, 0.4545, 1.0, 0.3636, 1.0, 0.6364, 1.0, 0.7273, 1.0, 0.7273, 1.0, 0.6364, 1.0, -1.788e-07, 1.0, 0.09091, 1.0, 0.09091, 1.0, -1.788e-07, 1.0, 0.9091, 1.0, 1.0, 1.0, 1.0, 1.0, 0.9091, 1.0, 0.2727, 1.0, 0.3636, 1.0, 0.3636, 1.0, 0.2727, 1.0, 0.5455, 1.0, 0.6364, 1.0, 0.6364, 1.0, 0.5455, 1.0, 0.8182, 1.0, 0.9091, 1.0, 0.9091, 1.0, 0.8182, 1.0, 0.1818, 1.0, 0.2727, 1.0, 0.2727, 1.0, 0.1818, 1.0, 0.4545, 1.0, 0.5455, 1.0, 0.5455, 1.0, 0.4545, 1.0, 0.9091, 1.0, 1.0, 1.0, 1.0, 1.0, 0.9091, 1.0, 0.2727, 1.0, 0.3636, 1.0, 0.3636, 1.0, 0.2727, 1.0, 0.5455, 1.0, 0.6364, 1.0, 0.6364, 1.0, 0.5455, 1.0, 0.8182, 1.0, 0.9091, 1.0, 0.9091, 1.0, 0.8182, 1.0, 0.1818, 1.0, 0.2727, 1.0, 0.2727, 1.0, 0.1818, 1.0, 0.4545, 1.0, 0.5455, 1.0, 0.5455, 1.0, 0.4545, 1.0, 0.7273, 1.0, 0.8182, 1.0, 0.8182, 1.0, 0.7273, 1.0, 0.09091, 1.0, 0.1818, 1.0, 0.1818, 1.0, 0.09091, 1.0, 0.3636, 1.0, 0.4545, 1.0, 0.4545, 1.0, 0.3636, 1.0, 0.6364, 1.0, 0.7273, 1.0, 0.7273, 1.0, 0.6364, 1.0, 0.9091, 1.0, 1.0, 1.0, 1.0, 1.0, 0.9091, 1.0, 0.7273, 1.0, 0.8182, 1.0, 0.8182, 1.0, 0.7273, 1.0, 0.09091, 1.0, 0.1818, 1.0, 0.1818, 1.0, 0.09091, 1.0, 0.3636, 1.0, 0.4545, 1.0, 0.4545, 1.0, 0.3636, 1.0, 0.6364, 1.0, 0.7273, 1.0, 0.7273, 1.0, 0.6364, 1.0, -1.788e-07, 1.0, 0.09091, 1.0, 0.09091, 1.0, -1.788e-07, 1.0, 0.9091, 1.0, 1.0, 1.0, 1.0, 1.0, 0.9091, 1.0, 0.2727, 1.0, 0.3636, 1.0, 0.3636, 1.0, 0.2727, 1.0, 0.5455, 1.0, 0.6364, 1.0, 0.6364, 1.0, 0.5455, 1.0, 0.8182, 1.0, 0.9091, 1.0, 0.9091, 1.0, 0.8182, 1.0, 0.1818, 1.0, 0.2727, 1.0, 0.2727, 1.0, 0.1818, 1.0, 0.2727, 1.0, 0.3636, 1.0, 0.3636, 1.0, 0.2727, 1.0, 0.5455, 1.0, 0.6364, 1.0, 0.6364, 1.0, 0.5455, 1.0, 0.8182, 1.0, 0.9091, 1.0, 0.9091, 1.0, 0.8182, 1.0, 0.1818, 1.0, 0.2727, 1.0, 0.2727, 1.0, 0.1818, 1.0, 0.4545, 1.0, 0.5455, 1.0, 0.5455, 1.0, 0.4545, 1.0, 0.7273, 1.0, 0.8182, 1.0, 0.8182, 1.0, 0.7273, 1.0, 0.09091, 1.0, 0.1818, 1.0, 0.1818, 1.0, 0.09091, 1.0, 0.3636, 1.0, 0.4545, 1.0, 0.4545, 1.0, 0.3636, 1.0, 0.6364, 1.0, 0.7273, 1.0, 0.7273, 1.0, 0.6364, 1.0, -1.788e-07, 1.0, 0.09091, 1.0, 0.09091, 1.0, -1.788e-07, 1.0, 0.7273, 1.0, 0.8182, 1.0, 0.8182, 1.0, 0.7273, 1.0, 0.5455, 1.0, 0.6364, 1.0, 0.6364, 1.0, 0.5455, 1.0, 0.09091, 1.0, 0.1818, 1.0, 0.1818, 1.0, 0.09091, 1.0, 0.3636, 1.0, 0.4545, 1.0, 0.4545, 1.0, 0.3636, 1.0, 0.6364, 1.0, 0.7273, 1.0, 0.7273, 1.0, 0.6364, 1.0, -1.788e-07, 1.0, 0.09091, 1.0, 0.09091, 1.0, -1.788e-07, 1.0, 0.9091, 1.0, 1.0, 1.0, 1.0, 1.0, 0.9091, 1.0, 0.2727, 1.0, 0.3636, 1.0, 0.3636, 1.0, 0.2727, 1.0, 0.5455, 1.0, 0.6364, 1.0, 0.6364, 1.0, 0.5455, 1.0, 1.0, 1.0, 1.0, 1.0, 1.0, 1.0, 1.0, 1.0, 0.8182, 1.0, 0.9091, 1.0, 0.9091, 1.0, 0.8182, 1.0, 0.1818, 1.0, 0.2727, 1.0, 0.2727, 1.0, 0.1818, 1.0, 0.4545, 1.0, 0.5455, 1.0, 0.5455, 1.0, 0.4545, 1.0, 0.2727, 1.0, 0.3636, 1.0, 0.3636, 1.0, 0.2727, 1.0, 0.8182, 1.0, 0.9091, 1.0, 0.9091, 1.0, 0.8182, 1.0, 0.1818, 1.0, 0.2727, 1.0, 0.2727, 1.0, 0.1818, 1.0, 0.4545, 1.0, 0.5455, 1.0, 0.5455, 1.0, 0.4545, 1.0, 0.7273, 1.0, 0.8182, 1.0, 0.8182, 1.0, 0.7273, 1.0, 0.09091, 1.0, 0.1818, 1.0, 0.1818, 1.0, 0.09091, 1.0, 0.3636, 1.0, 0.4545, 1.0, 0.4545, 1.0, 0.3636, 1.0, 0.6364, 1.0, 0.7273, 1.0, 0.7273, 1.0, 0.6364, 1.0, -1.788e-07, 1.0, 0.09091, 1.0, 0.09091, 1.0, -1.788e-07, 1.0, 0.9091, 1.0, 1.0, 1.0, 1.0, 1.0, 0.9091, 1.0, 0.2727, 1.0, 0.3636, 1.0, 0.3636, 1.0, 0.2727, 1.0, 0.7273, 1.0, 0.8182, 1.0, 0.8182, 1.0, 0.7273, 1.0, 0.5455, 1.0, 0.6364, 1.0, 0.6364, 1.0, 0.5455, 1.0, 0.8182, 1.0, 0.9091, 1.0, 0.9091, 1.0, 0.8182, 1.0, 0.1818, 1.0, 0.2727, 1.0, 0.2727, 1.0, 0.1818, 1.0, 0.4545, 1.0, 0.5455, 1.0, 0.5455, 1.0, 0.4545, 1.0, 0.7273, 1.0, 0.8182, 1.0, 0.8182, 1.0, 0.7273, 1.0, 0.09091, 1.0, 0.1818, 1.0, 0.1818, 1.0, 0.09091, 1.0, 0.3636, 1.0, 0.4545, 1.0, 0.4545, 1.0, 0.3636, 1.0, 0.6364, 1.0, 0.7273, 1.0, 0.7273, 1.0, 0.6364, 1.0, -1.788e-07, 1.0, 0.09091, 1.0, 0.09091, 1.0, -1.788e-07, 1.0, 0.9091, 1.0, 1.0, 1.0, 1.0, 1.0, 0.9091, 1.0, 0.5455, 1.0, 0.6364, 1.0, 0.6364, 1.0, 0.5455, 1.0, 0.09091, 1.0, 0.1818, 1.0, 0.1818, 1.0, 0.09091, 1.0, 0.3636, 1.0, 0.4545, 1.0, 0.4545, 1.0, 0.3636, 1.0, 0.6364, 1.0, 0.7273, 1.0, 0.7273, 1.0, 0.6364, 1.0, -1.788e-07, 1.0, 0.09091, 1.0, 0.09091, 1.0, -1.788e-07, 1.0, 0.9091, 1.0, 1.0, 1.0, 1.0, 1.0, 0.9091, 1.0, 0.2727, 1.0, 0.3636, 1.0, 0.3636, 1.0, 0.2727, 1.0, 0.5455, 1.0, 0.6364, 1.0, 0.6364, 1.0, 0.5455, 1.0, 0.8182, 1.0, 0.9091, 1.0, 0.9091, 1.0, 0.8182, 1.0, 0.1818, 1.0, 0.2727, 1.0, 0.2727, 1.0, 0.1818, 1.0, 0.4545, 1.0, 0.5455, 1.0, 0.5455, 1.0, 0.4545, 1.0, 0.09091, 1.0, 0.1818, 1.0, 0.1818, 1.0, 0.09091, 1.0, 0.8182, 1.0, 0.9091, 1.0, 0.9091, 1.0, 0.8182, 1.0, 0.1818, 1.0, 0.2727, 1.0, 0.2727, 1.0, 0.1818, 1.0, 0.4545, 1.0, 0.5455, 1.0, 0.5455, 1.0, 0.4545, 1.0, 0.7273, 1.0, 0.8182, 1.0, 0.8182, 1.0, 0.7273, 1.0, 0.09091, 1.0, 0.1818, 1.0, 0.1818, 1.0, 0.09091, 1.0, 0.3636, 1.0, 0.4545, 1.0, 0.4545, 1.0, 0.3636, 1.0, 0.6364, 1.0, 0.7273, 1.0, 0.7273, 1.0, 0.6364, 1.0, -1.788e-07, 1.0, 0.09091, 1.0, 0.09091, 1.0, -1.788e-07, 1.0, 0.9091, 1.0, 1.0, 1.0, 1.0, 1.0, 0.9091, 1.0, 0.2727, 1.0, 0.3636, 1.0, 0.3636, 1.0, 0.2727, 1.0, 0.3636, 1.0, 0.4545, 1.0, 0.4545, 1.0, 0.3636, 1.0, 0.3636, 1.0, 0.4545, 1.0, 0.4545, 1.0, 0.3636, 1.0, 0.6364, 1.0, 0.7273, 1.0, 0.7273, 1.0, 0.6364, 1.0, -1.788e-07, 1.0, 0.09091, 1.0, 0.09091, 1.0, -1.788e-07, 1.0, 0.9091, 1.0, 1.0, 1.0, 1.0, 1.0, 0.9091, 1.0, 0.2727, 1.0, 0.3636, 1.0, 0.3636, 1.0, 0.2727, 1.0, 0.5455, 1.0, 0.6364, 1.0, 0.6364, 1.0, 0.5455, 1.0, 0.8182, 1.0, 0.9091, 1.0, 0.9091, 1.0, 0.8182, 1.0, 0.1818, 1.0, 0.2727, 1.0, 0.2727, 1.0, 0.1818, 1.0, 0.4545, 1.0, 0.5455, 1.0, 0.5455, 1.0, 0.4545, 1.0, 0.7273, 1.0, 0.8182, 1.0, 0.8182, 1.0, 0.7273, 1.0, 0.6364, 1.0, 0.7273, 1.0, 0.7273, 1.0, 0.6364, 1.0, 0.6364, 1.0, 0.7273, 1.0, 0.7273, 1.0, 0.6364, 1.0, -1.788e-07, 1.0, 0.09091, 1.0, 0.09091, 1.0, -1.788e-07, 1.0, 0.9091, 1.0, 1.0, 1.0, 1.0, 1.0, 0.9091, 1.0, 0.2727, 1.0, 0.3636, 1.0, 0.3636, 1.0, 0.2727, 1.0, 0.5455, 1.0, 0.6364, 1.0, 0.6364, 1.0, 0.5455, 1.0, 0.8182, 1.0, 0.9091, 1.0, 0.9091, 1.0, 0.8182, 1.0, 0.1818, 1.0, 0.2727, 1.0, 0.2727, 1.0, 0.1818, 1.0, 0.4545, 1.0, 0.5455, 1.0, 0.5455, 1.0, 0.4545, 1.0, 0.7273, 1.0, 0.8182, 1.0, 0.8182, 1.0, 0.7273, 1.0, 0.09091, 1.0, 0.1818, 1.0, 0.1818, 1.0, 0.09091, 1.0, 0.4545, 1.0, 0.5455, 1.0, 0.5455, 1.0, 0.4545, 1.0, -1.788e-07, 1.0, 0.09091, 1.0, 0.09091, 1.0, -1.788e-07, 1.0, 0.9091, 1.0, 1.0, 1.0, 1.0, 1.0, 0.9091, 1.0, 0.2727, 1.0, 0.3636, 1.0, 0.3636, 1.0, 0.2727, 1.0, 0.5455, 1.0, 0.6364, 1.0, 0.6364, 1.0, 0.5455, 1.0, 0.8182, 1.0, 0.9091, 1.0, 0.9091, 1.0, 0.8182, 1.0, 0.1818, 1.0, 0.2727, 1.0, 0.2727, 1.0, 0.1818, 1.0, 0.4545, 1.0, 0.5455, 1.0, 0.5455, 1.0, 0.4545, 1.0, 0.7273, 1.0, 0.8182, 1.0, 0.8182, 1.0, 0.7273, 1.0, 0.09091, 1.0, 0.1818, 1.0, 0.1818, 1.0, 0.09091, 1.0, 0.3636, 1.0, 0.4545, 1.0, 0.4545, 1.0, 0.3636, 1.0, 0.09091, 1.0, 0.1818, 1.0, 0.1818, 1.0, 0.09091, 1.0, 0.7273, 1.0, 0.8182, 1.0, 0.8182, 1.0, 0.7273, 1.0, 0.09091, 1.0, 0.1818, 1.0, 0.1818, 1.0, 0.09091, 1.0, 0.3636, 1.0, 0.4545, 1.0, 0.4545, 1.0, 0.3636, 1.0, 0.6364, 1.0, 0.7273, 1.0, 0.7273, 1.0, 0.6364, 1.0, -1.788e-07, 1.0, 0.09091, 1.0, 0.09091, 1.0, -1.788e-07, 1.0, 0.9091, 1.0, 1.0, 1.0, 1.0, 1.0, 0.9091, 1.0, 0.2727, 1.0, 0.3636, 1.0, 0.3636, 1.0, 0.2727, 1.0, 0.5455, 1.0, 0.6364, 1.0, 0.6364, 1.0, 0.5455, 1.0, 0.8182, 1.0, 0.9091, 1.0, 0.9091, 1.0, 0.8182, 1.0, 0.1818, 1.0, 0.2727, 1.0, 0.2727, 1.0, 0.1818, 1.0, 0.5455, 1.0, 0.6364, 1.0, 0.6364, 1.0, 0.5455, 1.0, 0.3636, 1.0, 0.4545, 1.0, 0.4545, 1.0, 0.3636, 1.0, 0.6364, 1.0, 0.7273, 1.0, 0.7273, 1.0, 0.6364, 1.0, -1.788e-07, 1.0, 0.09091, 1.0, 0.09091, 1.0, -1.788e-07, 1.0, 0.9091, 1.0, 1.0, 1.0, 1.0, 1.0, 0.9091, 1.0, 0.2727, 1.0, 0.3636, 1.0, 0.3636, 1.0, 0.2727, 1.0, 0.5455, 1.0, 0.6364, 1.0, 0.6364, 1.0, 0.5455, 1.0, 0.8182, 1.0, 0.9091, 1.0, 0.9091, 1.0, 0.8182, 1.0, 0.1818, 1.0, 0.2727, 1.0, 0.2727, 1.0, 0.1818, 1.0, 0.4545, 1.0, 0.5455, 1.0, 0.5455, 1.0, 0.4545, 1.0, 0.7273, 1.0, 0.8182, 1.0, 0.8182, 1.0, 0.7273, 1.0, 0.3636, 1.0, 0.4545, 1.0, 0.4545, 1.0, 0.3636, 1.0, 0.8182, 1.0, 0.9091, 1.0, 0.9091, 1.0, 0.8182, 1.0, 0.1818, 1.0, 0.2727, 1.0, 0.2727, 1.0, 0.1818, 1.0, 0.4545, 1.0, 0.5455, 1.0, 0.5455, 1.0, 0.4545, 1.0, 0.7273, 1.0, 0.8182, 1.0, 0.8182, 1.0, 0.7273, 1.0, 0.09091, 1.0, 0.1818, 1.0, 0.1818, 1.0, 0.09091, 1.0, 0.3636, 1.0, 0.4545, 1.0, 0.4545, 1.0, 0.3636, 1.0, 0.6364, 1.0, 0.7273, 1.0, 0.7273, 1.0, 0.6364, 1.0, -1.788e-07, 1.0, 0.09091, 1.0, 0.09091, 1.0, -1.788e-07, 1.0, 0.9091, 1.0, 1.0, 1.0, 1.0, 1.0, 0.9091, 1.0, 0.2727, 1.0, 0.3636, 1.0, 0.3636, 1.0, 0.2727, 1.0, 0.8182, 1.0, 0.9091, 1.0, 0.9091, 1.0, 0.8182, 1.0, 0.6364, 1.0, 0.7273, 1.0, 0.7273, 1.0, 0.6364, 1.0, -1.788e-07, 1.0, 0.09091, 1.0, 0.09091, 1.0, -1.788e-07, 1.0, 0.9091, 1.0, 1.0, 1.0, 1.0, 1.0, 0.9091, 1.0, 0.2727, 1.0, 0.3636, 1.0, 0.3636, 1.0, 0.2727, 1.0, 0.5455, 1.0, 0.6364, 1.0, 0.6364, 1.0, 0.5455, 1.0, 0.8182, 1.0, 0.9091, 1.0, 0.9091, 1.0, 0.8182, 1.0, 0.1818, 1.0, 0.2727, 1.0, 0.2727, 1.0, 0.1818, 1.0, 0.4545, 1.0, 0.5455, 1.0, 0.5455, 1.0, 0.4545, 1.0, 0.7273, 1.0, 0.8182, 1.0, 0.8182, 1.0, 0.7273, 1.0, 0.09091, 1.0, 0.1818, 1.0, 0.1818, 1.0, 0.09091, 1.0, 0.3636, 1.0, 0.4545, 1.0, 0.4545, 1.0, 0.3636, 1.0, 0.1818, 1.0, 0.2727, 1.0, 0.2727, 1.0, 0.1818, 1.0, 0.4545, 1.0, 0.5455, 1.0, 0.5455, 1.0, 0.4545, 1.0, 0.7273, 1.0, 0.8182, 1.0, 0.8182, 1.0, 0.7273, 1.0, 0.09091, 1.0, 0.1818, 1.0, 0.1818, 1.0, 0.09091, 1.0, 0.3636, 1.0, 0.4545, 1.0, 0.4545, 1.0, 0.3636, 1.0, 0.6364, 1.0, 0.7273, 1.0, 0.7273, 1.0, 0.6364, 1.0, -1.788e-07, 1.0, 0.09091, 1.0, 0.09091, 1.0, -1.788e-07, 1.0, 0.9091, 1.0, 1.0, 1.0, 1.0, 1.0, 0.9091, 1.0, 0.2727, 1.0, 0.3636, 1.0, 0.3636, 1.0, 0.2727, 1.0, 0.5455, 1.0, 0.6364, 1.0, 0.6364, 1.0, 0.5455, 1.0, 0.09091, 1.0, 0.1818, 1.0, 0.1818, 1.0, 0.09091, 1.0, 0.6364, 1.0, 0.7273, 1.0, 0.7273, 1.0, 0.6364, 1.0, -1.788e-07, 1.0, 0.09091, 1.0, 0.09091, 1.0, -1.788e-07, 1.0, 0.9091, 1.0, 1.0, 1.0, 1.0, 1.0, 0.9091, 1.0, 0.2727, 1.0, 0.3636, 1.0, 0.3636, 1.0, 0.2727, 1.0, 0.5455, 1.0, 0.6364, 1.0, 0.6364, 1.0, 0.5455, 1.0, 0.8182, 1.0, 0.9091, 1.0, 0.9091, 1.0, 0.8182, 1.0, 0.1818, 1.0, 0.2727, 1.0, 0.2727, 1.0, 0.1818, 1.0, 0.4545, 1.0, 0.5455, 1.0, 0.5455, 1.0, 0.4545, 1.0, 0.7273, 1.0, 0.8182, 1.0, 0.8182, 1.0, 0.7273, 1.0, 0.09091, 1.0, 0.1818, 1.0, 0.1818, 1.0, 0.09091, 1.0, 0.9091, 1.0, -1.788e-07, 1.0, 0.09091, 1.0, 0.1818, 1.0, 0.2727, 1.0, 0.3636, 1.0, 0.4545, 1.0, 0.5455, 1.0, 0.6364, 1.0, 0.7273, 1.0, 0.8182, 1.0, 0.3636, 1.0, 0.4545, 1.0, 0.4545, 1.0, 0.3636, 1.0, 0.6364, 1.0, 0.7273, 1.0, 0.7273, 1.0, 0.6364, 1.0, -1.788e-07, 1.0, 0.09091, 1.0, 0.09091, 1.0, -1.788e-07, 1.0, 0.9091, 1.0, 1.0, 1.0, 1.0, 1.0, 0.9091, 1.0, 0.2727, 1.0, 0.3636, 1.0, 0.3636, 1.0, 0.2727, 1.0, 0.5455, 1.0, 0.6364, 1.0, 0.6364, 1.0, 0.5455, 1.0, 0.8182, 1.0, 0.9091, 1.0, 0.9091, 1.0, 0.8182, 1.0, 0.1818, 1.0, 0.2727, 1.0, 0.2727, 1.0, 0.1818, 1.0, 0.4545, 1.0, 0.5455, 1.0, 0.5455, 1.0, 0.4545, 1.0, 0.7273, 1.0, 0.8182, 1.0, 0.8182, 1.0, 0.7273, 1.0])
me_cylinder.update()
arm_armature = bpy.data.armatures.new('Armature')  # bones are not reproduced

# ---- objects
ob_light = bpy.data.objects.new('Light', light_light)
ob_camera = bpy.data.objects.new('Camera', cam_camera)
ob_cylinder = bpy.data.objects.new('Cylinder', me_cylinder)
ob_armature = bpy.data.objects.new('Armature', arm_armature)

# ---- transforms, parenting, visibility, modifiers, constraints
ob_light.location = (4.076, 1.005, 5.904)
ob_light.rotation_euler = (0.6503, 0.05522, 1.866)
ob_light.lock_rotations_4d = False
ob_light.empty_display_type = 'ARROWS'
ob_light.color = (0.0, 0.0, 0.0, 0.0)
ob_light.lineart.crease_threshold = 0.0
ob_camera.location = (7.359, -6.926, 4.958)
ob_camera.rotation_euler = (1.109, 0.0, 0.8149)
ob_camera.lock_rotations_4d = False
ob_camera.empty_display_type = 'ARROWS'
ob_camera.color = (0.0, 0.0, 0.0, 0.0)
ob_camera.display_type = 'WIRE'
ob_camera.lineart.crease_threshold = 0.0
ob_cylinder.location = (0.0, 0.0, 0.0)
ob_cylinder.scale = (0.1486, 0.1486, 0.06569)
ob_armature.location = (0.0, 0.0, 0.0)

# ---- collection membership
col_collection.objects.link(ob_light)
col_collection.objects.link(ob_camera)
col_collection.objects.link(ob_cylinder)
col_collection.objects.link(ob_armature)

# ---- scene / render settings (as saved in the file)
scene.camera = ob_camera
scene.frame_start = 1; scene.frame_end = 250; scene.frame_set(1)
scene.render.engine = 'BLENDER_EEVEE_NEXT'
scene.cycles.sampling_pattern = 'TABULATED_SOBOL'
bpy.context.view_layer.update()
